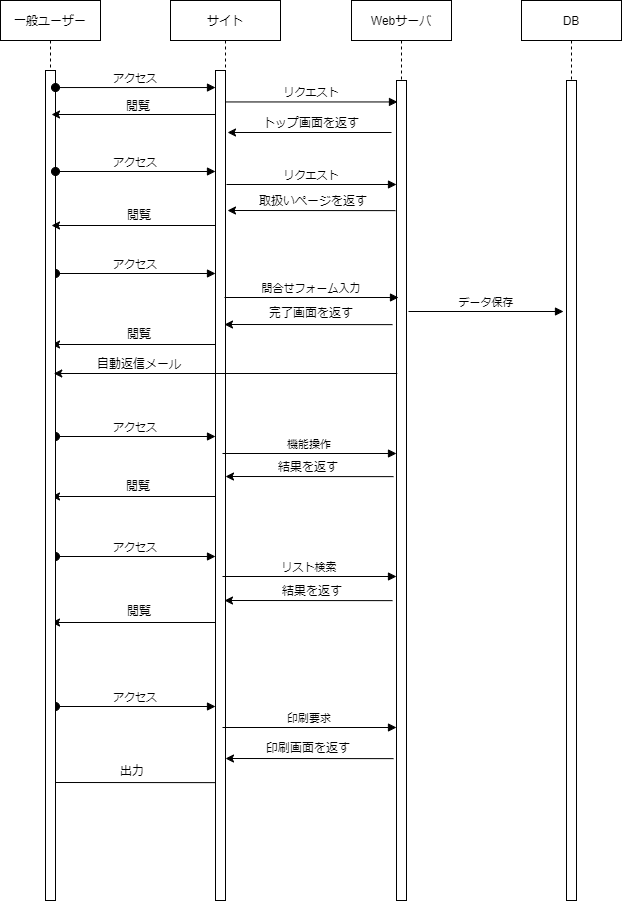

The diagram above was exported from draw.io. Its source (the exported page's mxGraphModel, read from the mxfile embedded in the PNG):
<mxGraphModel dx="880" dy="654" grid="1" gridSize="10" guides="1" tooltips="1" connect="1" arrows="1" fold="1" page="1" pageScale="1" pageWidth="850" pageHeight="1100" math="0" shadow="0">
  <root>
    <mxCell id="0" />
    <mxCell id="1" parent="0" />
    <mxCell id="3nuBFxr9cyL0pnOWT2aG-1" value="サイト" style="shape=umlLifeline;perimeter=lifelinePerimeter;container=1;collapsible=0;recursiveResize=0;rounded=0;shadow=0;strokeWidth=1;" parent="1" vertex="1">
      <mxGeometry x="299" y="44" width="110" height="900" as="geometry" />
    </mxCell>
    <mxCell id="3nuBFxr9cyL0pnOWT2aG-2" value="" style="points=[];perimeter=orthogonalPerimeter;rounded=0;shadow=0;strokeWidth=1;" parent="3nuBFxr9cyL0pnOWT2aG-1" vertex="1">
      <mxGeometry x="45" y="70" width="10" height="830" as="geometry" />
    </mxCell>
    <mxCell id="FHU3phVqIk3LQsrxSyyy-59" value="アクセス" style="verticalAlign=bottom;startArrow=oval;endArrow=block;startSize=8;shadow=0;strokeWidth=1;exitX=1;exitY=0.036;exitDx=0;exitDy=0;exitPerimeter=0;" edge="1" parent="3nuBFxr9cyL0pnOWT2aG-1">
      <mxGeometry relative="1" as="geometry">
        <mxPoint x="-115" y="273" as="sourcePoint" />
        <mxPoint x="45" y="273" as="targetPoint" />
      </mxGeometry>
    </mxCell>
    <mxCell id="FHU3phVqIk3LQsrxSyyy-60" value="" style="endArrow=classic;html=1;rounded=0;" edge="1" parent="3nuBFxr9cyL0pnOWT2aG-1">
      <mxGeometry width="50" height="50" relative="1" as="geometry">
        <mxPoint x="45" y="344" as="sourcePoint" />
        <mxPoint x="-119" y="344" as="targetPoint" />
      </mxGeometry>
    </mxCell>
    <mxCell id="FHU3phVqIk3LQsrxSyyy-5" value="" style="endArrow=classic;html=1;rounded=0;" edge="1" parent="3nuBFxr9cyL0pnOWT2aG-1">
      <mxGeometry width="50" height="50" relative="1" as="geometry">
        <mxPoint x="221" y="132" as="sourcePoint" />
        <mxPoint x="57" y="132" as="targetPoint" />
      </mxGeometry>
    </mxCell>
    <mxCell id="FHU3phVqIk3LQsrxSyyy-66" value="アクセス" style="verticalAlign=bottom;startArrow=oval;endArrow=block;startSize=8;shadow=0;strokeWidth=1;exitX=1;exitY=0.036;exitDx=0;exitDy=0;exitPerimeter=0;" edge="1" parent="3nuBFxr9cyL0pnOWT2aG-1">
      <mxGeometry relative="1" as="geometry">
        <mxPoint x="-115" y="436" as="sourcePoint" />
        <mxPoint x="45" y="436" as="targetPoint" />
      </mxGeometry>
    </mxCell>
    <mxCell id="FHU3phVqIk3LQsrxSyyy-67" value="" style="endArrow=classic;html=1;rounded=0;" edge="1" parent="3nuBFxr9cyL0pnOWT2aG-1">
      <mxGeometry width="50" height="50" relative="1" as="geometry">
        <mxPoint x="45" y="496" as="sourcePoint" />
        <mxPoint x="-119" y="496" as="targetPoint" />
      </mxGeometry>
    </mxCell>
    <mxCell id="FHU3phVqIk3LQsrxSyyy-69" value="アクセス" style="verticalAlign=bottom;startArrow=oval;endArrow=block;startSize=8;shadow=0;strokeWidth=1;exitX=1;exitY=0.036;exitDx=0;exitDy=0;exitPerimeter=0;" edge="1" parent="3nuBFxr9cyL0pnOWT2aG-1">
      <mxGeometry relative="1" as="geometry">
        <mxPoint x="-115" y="556" as="sourcePoint" />
        <mxPoint x="45" y="556" as="targetPoint" />
      </mxGeometry>
    </mxCell>
    <mxCell id="FHU3phVqIk3LQsrxSyyy-70" value="" style="endArrow=classic;html=1;rounded=0;" edge="1" parent="3nuBFxr9cyL0pnOWT2aG-1">
      <mxGeometry width="50" height="50" relative="1" as="geometry">
        <mxPoint x="45" y="622" as="sourcePoint" />
        <mxPoint x="-119" y="622" as="targetPoint" />
      </mxGeometry>
    </mxCell>
    <mxCell id="FHU3phVqIk3LQsrxSyyy-72" value="アクセス" style="verticalAlign=bottom;startArrow=oval;endArrow=block;startSize=8;shadow=0;strokeWidth=1;exitX=1;exitY=0.036;exitDx=0;exitDy=0;exitPerimeter=0;" edge="1" parent="3nuBFxr9cyL0pnOWT2aG-1">
      <mxGeometry relative="1" as="geometry">
        <mxPoint x="-115" y="706" as="sourcePoint" />
        <mxPoint x="45" y="706" as="targetPoint" />
      </mxGeometry>
    </mxCell>
    <mxCell id="FHU3phVqIk3LQsrxSyyy-73" value="" style="endArrow=classic;html=1;rounded=0;" edge="1" parent="3nuBFxr9cyL0pnOWT2aG-1">
      <mxGeometry width="50" height="50" relative="1" as="geometry">
        <mxPoint x="45" y="782.1300000000001" as="sourcePoint" />
        <mxPoint x="-123" y="782" as="targetPoint" />
      </mxGeometry>
    </mxCell>
    <mxCell id="FHU3phVqIk3LQsrxSyyy-64" value="出力" style="text;html=1;strokeColor=none;fillColor=none;align=center;verticalAlign=middle;whiteSpace=wrap;rounded=0;" vertex="1" parent="3nuBFxr9cyL0pnOWT2aG-1">
      <mxGeometry x="-99" y="756" width="122" height="30.5" as="geometry" />
    </mxCell>
    <mxCell id="3nuBFxr9cyL0pnOWT2aG-8" value="リクエスト" style="verticalAlign=bottom;endArrow=block;entryX=0.1;entryY=0.019;shadow=0;strokeWidth=1;entryDx=0;entryDy=0;entryPerimeter=0;" parent="1" edge="1">
      <mxGeometry relative="1" as="geometry">
        <mxPoint x="354" y="145.45000000000005" as="sourcePoint" />
        <mxPoint x="526" y="145.45000000000005" as="targetPoint" />
      </mxGeometry>
    </mxCell>
    <mxCell id="FHU3phVqIk3LQsrxSyyy-1" value="Webサーバ" style="shape=umlLifeline;perimeter=lifelinePerimeter;container=1;collapsible=0;recursiveResize=0;rounded=0;shadow=0;strokeWidth=1;" vertex="1" parent="1">
      <mxGeometry x="480" y="44" width="100" height="900" as="geometry" />
    </mxCell>
    <mxCell id="FHU3phVqIk3LQsrxSyyy-2" value="" style="points=[];perimeter=orthogonalPerimeter;rounded=0;shadow=0;strokeWidth=1;" vertex="1" parent="FHU3phVqIk3LQsrxSyyy-1">
      <mxGeometry x="45" y="80" width="10" height="820" as="geometry" />
    </mxCell>
    <mxCell id="FHU3phVqIk3LQsrxSyyy-44" value="機能操作" style="verticalAlign=bottom;endArrow=block;shadow=0;strokeWidth=1;" edge="1" parent="FHU3phVqIk3LQsrxSyyy-1">
      <mxGeometry relative="1" as="geometry">
        <mxPoint x="-129" y="453" as="sourcePoint" />
        <mxPoint x="45" y="453" as="targetPoint" />
      </mxGeometry>
    </mxCell>
    <mxCell id="FHU3phVqIk3LQsrxSyyy-45" value="" style="endArrow=classic;html=1;rounded=0;" edge="1" parent="FHU3phVqIk3LQsrxSyyy-1">
      <mxGeometry width="50" height="50" relative="1" as="geometry">
        <mxPoint x="42" y="476.13" as="sourcePoint" />
        <mxPoint x="-126" y="476" as="targetPoint" />
      </mxGeometry>
    </mxCell>
    <mxCell id="FHU3phVqIk3LQsrxSyyy-62" value="印刷要求" style="verticalAlign=bottom;endArrow=block;shadow=0;strokeWidth=1;" edge="1" parent="FHU3phVqIk3LQsrxSyyy-1">
      <mxGeometry relative="1" as="geometry">
        <mxPoint x="-129" y="727" as="sourcePoint" />
        <mxPoint x="45" y="727" as="targetPoint" />
      </mxGeometry>
    </mxCell>
    <mxCell id="FHU3phVqIk3LQsrxSyyy-63" value="" style="endArrow=classic;html=1;rounded=0;" edge="1" parent="FHU3phVqIk3LQsrxSyyy-1">
      <mxGeometry width="50" height="50" relative="1" as="geometry">
        <mxPoint x="42" y="758.13" as="sourcePoint" />
        <mxPoint x="-126" y="757.9999999999999" as="targetPoint" />
      </mxGeometry>
    </mxCell>
    <mxCell id="FHU3phVqIk3LQsrxSyyy-37" value="" style="endArrow=classic;html=1;rounded=0;" edge="1" parent="FHU3phVqIk3LQsrxSyyy-1">
      <mxGeometry width="50" height="50" relative="1" as="geometry">
        <mxPoint x="41" y="324.13" as="sourcePoint" />
        <mxPoint x="-127" y="324" as="targetPoint" />
      </mxGeometry>
    </mxCell>
    <mxCell id="FHU3phVqIk3LQsrxSyyy-32" value="" style="endArrow=classic;html=1;rounded=0;" edge="1" parent="FHU3phVqIk3LQsrxSyyy-1">
      <mxGeometry width="50" height="50" relative="1" as="geometry">
        <mxPoint x="44" y="210.13" as="sourcePoint" />
        <mxPoint x="-124" y="210" as="targetPoint" />
      </mxGeometry>
    </mxCell>
    <mxCell id="FHU3phVqIk3LQsrxSyyy-31" value="リクエスト" style="verticalAlign=bottom;endArrow=block;shadow=0;strokeWidth=1;" edge="1" parent="FHU3phVqIk3LQsrxSyyy-1">
      <mxGeometry relative="1" as="geometry">
        <mxPoint x="-125" y="184" as="sourcePoint" />
        <mxPoint x="45" y="184" as="targetPoint" />
      </mxGeometry>
    </mxCell>
    <mxCell id="FHU3phVqIk3LQsrxSyyy-47" value="リスト検索" style="verticalAlign=bottom;endArrow=block;shadow=0;strokeWidth=1;" edge="1" parent="FHU3phVqIk3LQsrxSyyy-1">
      <mxGeometry relative="1" as="geometry">
        <mxPoint x="-129" y="576" as="sourcePoint" />
        <mxPoint x="45" y="576" as="targetPoint" />
      </mxGeometry>
    </mxCell>
    <mxCell id="FHU3phVqIk3LQsrxSyyy-48" value="" style="endArrow=classic;html=1;rounded=0;" edge="1" parent="FHU3phVqIk3LQsrxSyyy-1">
      <mxGeometry width="50" height="50" relative="1" as="geometry">
        <mxPoint x="41" y="600.13" as="sourcePoint" />
        <mxPoint x="-127" y="599.9999999999999" as="targetPoint" />
      </mxGeometry>
    </mxCell>
    <mxCell id="FHU3phVqIk3LQsrxSyyy-7" value="一般ユーザー" style="shape=umlLifeline;perimeter=lifelinePerimeter;container=1;collapsible=0;recursiveResize=0;rounded=0;shadow=0;strokeWidth=1;" vertex="1" parent="1">
      <mxGeometry x="129" y="44" width="100" height="900" as="geometry" />
    </mxCell>
    <mxCell id="FHU3phVqIk3LQsrxSyyy-8" value="" style="points=[];perimeter=orthogonalPerimeter;rounded=0;shadow=0;strokeWidth=1;" vertex="1" parent="FHU3phVqIk3LQsrxSyyy-7">
      <mxGeometry x="45" y="70" width="10" height="830" as="geometry" />
    </mxCell>
    <mxCell id="FHU3phVqIk3LQsrxSyyy-50" value="" style="endArrow=classic;html=1;rounded=0;" edge="1" parent="FHU3phVqIk3LQsrxSyyy-7">
      <mxGeometry width="50" height="50" relative="1" as="geometry">
        <mxPoint x="215" y="114" as="sourcePoint" />
        <mxPoint x="51" y="114" as="targetPoint" />
      </mxGeometry>
    </mxCell>
    <mxCell id="FHU3phVqIk3LQsrxSyyy-28" value="トップ画面を返す" style="text;html=1;strokeColor=none;fillColor=none;align=center;verticalAlign=middle;whiteSpace=wrap;rounded=0;" vertex="1" parent="1">
      <mxGeometry x="380" y="152" width="120" height="30" as="geometry" />
    </mxCell>
    <mxCell id="3nuBFxr9cyL0pnOWT2aG-3" value="アクセス" style="verticalAlign=bottom;startArrow=oval;endArrow=block;startSize=8;shadow=0;strokeWidth=1;exitX=1;exitY=0.036;exitDx=0;exitDy=0;exitPerimeter=0;" parent="1" edge="1">
      <mxGeometry relative="1" as="geometry">
        <mxPoint x="184" y="131.03999999999996" as="sourcePoint" />
        <mxPoint x="344" y="131.03999999999996" as="targetPoint" />
      </mxGeometry>
    </mxCell>
    <mxCell id="FHU3phVqIk3LQsrxSyyy-33" value="取扱いページを返す" style="text;html=1;strokeColor=none;fillColor=none;align=center;verticalAlign=middle;whiteSpace=wrap;rounded=0;" vertex="1" parent="1">
      <mxGeometry x="382" y="230" width="120" height="30" as="geometry" />
    </mxCell>
    <mxCell id="FHU3phVqIk3LQsrxSyyy-34" value="DB" style="shape=umlLifeline;perimeter=lifelinePerimeter;container=1;collapsible=0;recursiveResize=0;rounded=0;shadow=0;strokeWidth=1;" vertex="1" parent="1">
      <mxGeometry x="650" y="44" width="100" height="900" as="geometry" />
    </mxCell>
    <mxCell id="FHU3phVqIk3LQsrxSyyy-35" value="" style="points=[];perimeter=orthogonalPerimeter;rounded=0;shadow=0;strokeWidth=1;" vertex="1" parent="FHU3phVqIk3LQsrxSyyy-34">
      <mxGeometry x="45" y="80" width="10" height="820" as="geometry" />
    </mxCell>
    <mxCell id="FHU3phVqIk3LQsrxSyyy-36" value="問合せフォーム入力" style="verticalAlign=bottom;endArrow=block;shadow=0;strokeWidth=1;" edge="1" parent="1">
      <mxGeometry relative="1" as="geometry">
        <mxPoint x="353" y="341" as="sourcePoint" />
        <mxPoint x="527" y="341" as="targetPoint" />
      </mxGeometry>
    </mxCell>
    <mxCell id="FHU3phVqIk3LQsrxSyyy-38" value="完了画面を返す" style="text;html=1;strokeColor=none;fillColor=none;align=center;verticalAlign=middle;whiteSpace=wrap;rounded=0;" vertex="1" parent="1">
      <mxGeometry x="379" y="342" width="122" height="30.5" as="geometry" />
    </mxCell>
    <mxCell id="FHU3phVqIk3LQsrxSyyy-49" value="結果を返す" style="text;html=1;strokeColor=none;fillColor=none;align=center;verticalAlign=middle;whiteSpace=wrap;rounded=0;" vertex="1" parent="1">
      <mxGeometry x="380" y="620" width="122" height="30.5" as="geometry" />
    </mxCell>
    <mxCell id="FHU3phVqIk3LQsrxSyyy-51" value="閲覧" style="text;html=1;strokeColor=none;fillColor=none;align=center;verticalAlign=middle;whiteSpace=wrap;rounded=0;" vertex="1" parent="1">
      <mxGeometry x="207" y="135" width="120" height="30" as="geometry" />
    </mxCell>
    <mxCell id="FHU3phVqIk3LQsrxSyyy-56" value="" style="endArrow=classic;html=1;rounded=0;" edge="1" parent="1">
      <mxGeometry width="50" height="50" relative="1" as="geometry">
        <mxPoint x="344" y="269" as="sourcePoint" />
        <mxPoint x="180" y="269" as="targetPoint" />
      </mxGeometry>
    </mxCell>
    <mxCell id="FHU3phVqIk3LQsrxSyyy-57" value="閲覧" style="text;html=1;strokeColor=none;fillColor=none;align=center;verticalAlign=middle;whiteSpace=wrap;rounded=0;" vertex="1" parent="1">
      <mxGeometry x="208" y="244" width="120" height="30" as="geometry" />
    </mxCell>
    <mxCell id="FHU3phVqIk3LQsrxSyyy-58" value="アクセス" style="verticalAlign=bottom;startArrow=oval;endArrow=block;startSize=8;shadow=0;strokeWidth=1;exitX=1;exitY=0.036;exitDx=0;exitDy=0;exitPerimeter=0;" edge="1" parent="1">
      <mxGeometry relative="1" as="geometry">
        <mxPoint x="184" y="214.99999999999997" as="sourcePoint" />
        <mxPoint x="344" y="214.99999999999997" as="targetPoint" />
      </mxGeometry>
    </mxCell>
    <mxCell id="FHU3phVqIk3LQsrxSyyy-61" value="閲覧" style="text;html=1;strokeColor=none;fillColor=none;align=center;verticalAlign=middle;whiteSpace=wrap;rounded=0;" vertex="1" parent="1">
      <mxGeometry x="208" y="363" width="120" height="30" as="geometry" />
    </mxCell>
    <mxCell id="FHU3phVqIk3LQsrxSyyy-46" value="結果を返す" style="text;html=1;strokeColor=none;fillColor=none;align=center;verticalAlign=middle;whiteSpace=wrap;rounded=0;" vertex="1" parent="1">
      <mxGeometry x="376" y="496" width="122" height="30.5" as="geometry" />
    </mxCell>
    <mxCell id="FHU3phVqIk3LQsrxSyyy-42" value="" style="endArrow=classic;html=1;rounded=0;" edge="1" parent="1">
      <mxGeometry width="50" height="50" relative="1" as="geometry">
        <mxPoint x="525.75" y="417" as="sourcePoint" />
        <mxPoint x="182.25" y="417" as="targetPoint" />
      </mxGeometry>
    </mxCell>
    <mxCell id="FHU3phVqIk3LQsrxSyyy-43" value="自動返信メール" style="text;html=1;strokeColor=none;fillColor=none;align=center;verticalAlign=middle;whiteSpace=wrap;rounded=0;" vertex="1" parent="1">
      <mxGeometry x="208" y="393" width="120" height="30" as="geometry" />
    </mxCell>
    <mxCell id="FHU3phVqIk3LQsrxSyyy-41" value="データ保存" style="verticalAlign=bottom;endArrow=block;shadow=0;strokeWidth=1;" edge="1" parent="1">
      <mxGeometry relative="1" as="geometry">
        <mxPoint x="537" y="355" as="sourcePoint" />
        <mxPoint x="692" y="355" as="targetPoint" />
      </mxGeometry>
    </mxCell>
    <mxCell id="FHU3phVqIk3LQsrxSyyy-68" value="閲覧" style="text;html=1;strokeColor=none;fillColor=none;align=center;verticalAlign=middle;whiteSpace=wrap;rounded=0;" vertex="1" parent="1">
      <mxGeometry x="207" y="515" width="120" height="30" as="geometry" />
    </mxCell>
    <mxCell id="FHU3phVqIk3LQsrxSyyy-71" value="閲覧" style="text;html=1;strokeColor=none;fillColor=none;align=center;verticalAlign=middle;whiteSpace=wrap;rounded=0;" vertex="1" parent="1">
      <mxGeometry x="208" y="640" width="120" height="30" as="geometry" />
    </mxCell>
    <mxCell id="FHU3phVqIk3LQsrxSyyy-74" value="印刷画面を返す" style="text;html=1;strokeColor=none;fillColor=none;align=center;verticalAlign=middle;whiteSpace=wrap;rounded=0;" vertex="1" parent="1">
      <mxGeometry x="376" y="777" width="122" height="30.5" as="geometry" />
    </mxCell>
  </root>
</mxGraphModel>